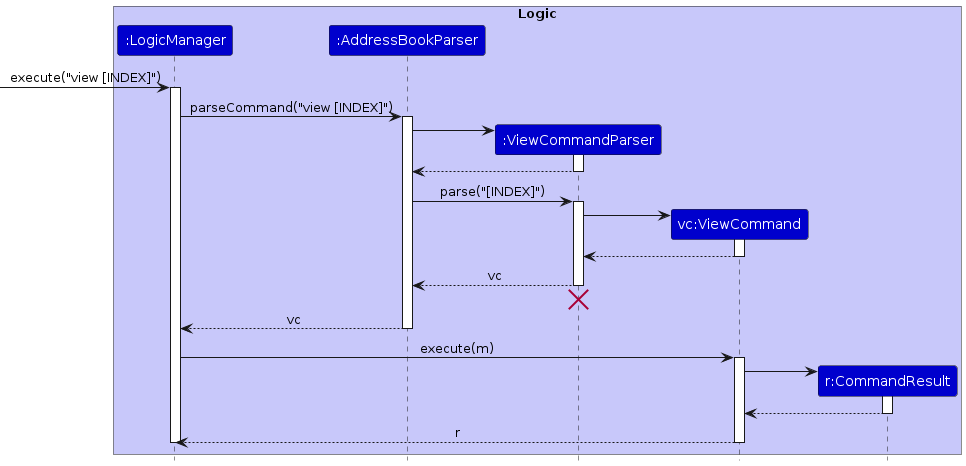

The diagram above was rendered by PlantUML. Its source (embedded in the PNG):
@startuml
skinparam ArrowFontStyle plain
skinparam FontColor White
hide footbox
skinparam sequenceMessageAlign center

box "Logic" #C8C8FA
participant "<color #white>:LogicManager</color>" as LogicManager #MediumBlue
participant "<color #white>:AddressBookParser</color>" as AddressBookParser #MediumBlue
participant "<color #white>:ViewCommandParser</color>" as ViewCommandParser #MediumBlue
participant "<color #white>vc:ViewCommand</color>" as ViewCommand #MediumBlue
participant "<color #white>r:CommandResult</color>" as CommandResult #MediumBlue
end box

[-> LogicManager : execute("view [INDEX]")
activate LogicManager

LogicManager -> AddressBookParser : parseCommand("view [INDEX]")
activate AddressBookParser

create ViewCommandParser
AddressBookParser -> ViewCommandParser
activate ViewCommandParser

ViewCommandParser --> AddressBookParser
deactivate ViewCommandParser

AddressBookParser -> ViewCommandParser : parse("[INDEX]")
activate ViewCommandParser

create ViewCommand
ViewCommandParser -> ViewCommand
activate ViewCommand

ViewCommand --> ViewCommandParser :
deactivate ViewCommand

ViewCommandParser --> AddressBookParser : vc
deactivate ViewCommandParser
'Hidden arrow to position the destroy marker below the end of the activation bar.
ViewCommandParser -[hidden]-> AddressBookParser
destroy ViewCommandParser

AddressBookParser --> LogicManager : vc
deactivate AddressBookParser

LogicManager -> ViewCommand : execute(m)
activate ViewCommand

create CommandResult
ViewCommand -> CommandResult
activate CommandResult

CommandResult --> ViewCommand
deactivate CommandResult

ViewCommand --> LogicManager : r
deactivate ViewCommand

deactivate LogicManager
@enduml